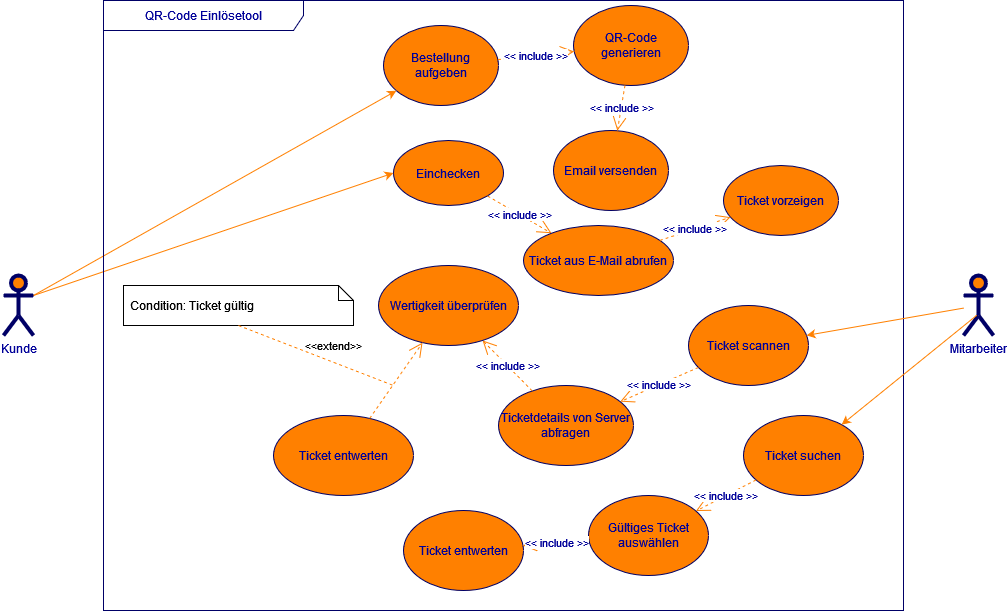

The diagram above was exported from draw.io. Its source (the exported page's mxGraphModel, read from the mxfile embedded in the PNG):
<mxGraphModel dx="2284" dy="782" grid="1" gridSize="10" guides="1" tooltips="1" connect="1" arrows="1" fold="1" page="1" pageScale="1" pageWidth="850" pageHeight="1100" math="0" shadow="0">
  <root>
    <mxCell id="0" />
    <mxCell id="1" parent="0" />
    <mxCell id="c1cb8d76720eaeb-1" value="Bestellung aufgeben" style="ellipse;whiteSpace=wrap;html=1;fillColor=#FF8000;strokeColor=#000066;fontColor=#000099;" parent="1" vertex="1">
      <mxGeometry x="220" y="70" width="115" height="80" as="geometry" />
    </mxCell>
    <mxCell id="c1cb8d76720eaeb-2" value="Einchecken" style="ellipse;whiteSpace=wrap;html=1;fillColor=#FF8000;strokeColor=#000066;fontColor=#000099;" parent="1" vertex="1">
      <mxGeometry x="230" y="185" width="110" height="65" as="geometry" />
    </mxCell>
    <mxCell id="c1cb8d76720eaeb-5" value="QR-Code generieren" style="ellipse;whiteSpace=wrap;html=1;fillColor=#FF8000;strokeColor=#000066;fontColor=#000099;" parent="1" vertex="1">
      <mxGeometry x="410" y="50" width="115" height="80" as="geometry" />
    </mxCell>
    <mxCell id="c1cb8d76720eaeb-10" style="html=1;exitX=1;exitY=0.3333333333333333;exitPerimeter=0;jettySize=auto;orthogonalLoop=1;fillColor=#f8cecc;strokeColor=#FF8000;curved=1;fontColor=#000099;" parent="1" source="c1cb8d76720eaeb-15" target="c1cb8d76720eaeb-1" edge="1">
      <mxGeometry relative="1" as="geometry" />
    </mxCell>
    <mxCell id="c1cb8d76720eaeb-11" style="html=1;exitX=1;exitY=0.3333333333333333;exitPerimeter=0;entryX=0;entryY=0.5;jettySize=auto;orthogonalLoop=1;curved=1;fontColor=#000099;strokeColor=#FF8000;" parent="1" source="c1cb8d76720eaeb-15" target="c1cb8d76720eaeb-2" edge="1">
      <mxGeometry relative="1" as="geometry" />
    </mxCell>
    <mxCell id="c1cb8d76720eaeb-15" value="Kunde" style="shape=umlActor;verticalLabelPosition=bottom;labelBackgroundColor=#ffffff;verticalAlign=top;html=1;strokeWidth=4;fillColor=#FF8000;strokeColor=#000066;fontColor=#000099;" parent="1" vertex="1">
      <mxGeometry x="-160" y="320" width="30" height="60" as="geometry" />
    </mxCell>
    <mxCell id="c1cb8d76720eaeb-20" value="Mitarbeiter" style="shape=umlActor;verticalLabelPosition=bottom;labelBackgroundColor=#ffffff;verticalAlign=top;html=1;strokeWidth=4;fillColor=#FF8000;strokeColor=#000066;fontColor=#000099;" parent="1" vertex="1">
      <mxGeometry x="800" y="320" width="30" height="60" as="geometry" />
    </mxCell>
    <mxCell id="c1cb8d76720eaeb-22" value="QR-Code Einlösetool" style="shape=umlFrame;whiteSpace=wrap;html=1;strokeWidth=1;fillColor=none;width=200;height=30;fontColor=#000099;strokeColor=#000066;" parent="1" vertex="1">
      <mxGeometry x="-60" y="45" width="800" height="610" as="geometry" />
    </mxCell>
    <mxCell id="c1cb8d76720eaeb-28" value="&amp;lt;&amp;lt; include &amp;gt;&amp;gt;" style="endArrow=open;endSize=12;dashed=1;html=1;fontColor=#000099;strokeColor=#FF8000;" parent="1" source="c1cb8d76720eaeb-1" target="c1cb8d76720eaeb-5" edge="1">
      <mxGeometry width="160" relative="1" as="geometry">
        <mxPoint x="375" y="215" as="sourcePoint" />
        <mxPoint x="495" y="135" as="targetPoint" />
      </mxGeometry>
    </mxCell>
    <mxCell id="UR34ucwvQKfgAlUMdSbB-2" value="Email versenden" style="ellipse;whiteSpace=wrap;html=1;fillColor=#FF8000;strokeColor=#000066;fontColor=#000099;" vertex="1" parent="1">
      <mxGeometry x="390" y="175" width="115" height="80" as="geometry" />
    </mxCell>
    <mxCell id="UR34ucwvQKfgAlUMdSbB-3" value="&amp;lt;&amp;lt; include &amp;gt;&amp;gt;" style="endArrow=open;endSize=12;dashed=1;html=1;fontColor=#000099;strokeColor=#FF8000;" edge="1" parent="1" target="UR34ucwvQKfgAlUMdSbB-2" source="c1cb8d76720eaeb-5">
      <mxGeometry width="160" relative="1" as="geometry">
        <mxPoint x="535" y="105" as="sourcePoint" />
        <mxPoint x="667" y="125" as="targetPoint" />
      </mxGeometry>
    </mxCell>
    <mxCell id="UR34ucwvQKfgAlUMdSbB-4" value="Ticket scannen" style="ellipse;whiteSpace=wrap;html=1;fillColor=#FF8000;strokeColor=#000066;fontColor=#000099;" vertex="1" parent="1">
      <mxGeometry x="525" y="350" width="120" height="80" as="geometry" />
    </mxCell>
    <mxCell id="UR34ucwvQKfgAlUMdSbB-6" style="edgeStyle=none;curved=1;html=1;jettySize=auto;orthogonalLoop=1;strokeColor=#FF8000;fontColor=#000099;" edge="1" parent="1" source="c1cb8d76720eaeb-20" target="UR34ucwvQKfgAlUMdSbB-4">
      <mxGeometry relative="1" as="geometry">
        <mxPoint x="640" y="370" as="sourcePoint" />
        <mxPoint x="725" y="450" as="targetPoint" />
      </mxGeometry>
    </mxCell>
    <mxCell id="UR34ucwvQKfgAlUMdSbB-7" value="&amp;lt;&amp;lt; include &amp;gt;&amp;gt;" style="endArrow=open;endSize=12;dashed=1;html=1;fontColor=#000099;strokeColor=#FF8000;" edge="1" parent="1" source="c1cb8d76720eaeb-2" target="UR34ucwvQKfgAlUMdSbB-8">
      <mxGeometry width="160" relative="1" as="geometry">
        <mxPoint x="365" y="234.5" as="sourcePoint" />
        <mxPoint x="400" y="270" as="targetPoint" />
      </mxGeometry>
    </mxCell>
    <mxCell id="UR34ucwvQKfgAlUMdSbB-8" value="Ticket aus E-Mail abrufen" style="ellipse;whiteSpace=wrap;html=1;fillColor=#FF8000;strokeColor=#000066;fontColor=#000099;" vertex="1" parent="1">
      <mxGeometry x="360" y="270" width="150" height="70" as="geometry" />
    </mxCell>
    <mxCell id="UR34ucwvQKfgAlUMdSbB-9" value="&amp;lt;&amp;lt; include &amp;gt;&amp;gt;" style="endArrow=open;endSize=12;dashed=1;html=1;fontColor=#000099;strokeColor=#FF8000;" edge="1" parent="1" source="UR34ucwvQKfgAlUMdSbB-4" target="UR34ucwvQKfgAlUMdSbB-10">
      <mxGeometry width="160" relative="1" as="geometry">
        <mxPoint x="490" y="294" as="sourcePoint" />
        <mxPoint x="470" y="500" as="targetPoint" />
      </mxGeometry>
    </mxCell>
    <mxCell id="UR34ucwvQKfgAlUMdSbB-10" value="Ticketdetails von Server abfragen" style="ellipse;whiteSpace=wrap;html=1;fillColor=#FF8000;strokeColor=#000066;fontColor=#000099;" vertex="1" parent="1">
      <mxGeometry x="335" y="430" width="135" height="80" as="geometry" />
    </mxCell>
    <mxCell id="UR34ucwvQKfgAlUMdSbB-12" value="&amp;lt;&amp;lt; include &amp;gt;&amp;gt;" style="endArrow=open;endSize=12;dashed=1;html=1;fontColor=#000099;strokeColor=#FF8000;" edge="1" parent="1" target="UR34ucwvQKfgAlUMdSbB-13" source="UR34ucwvQKfgAlUMdSbB-10">
      <mxGeometry width="160" relative="1" as="geometry">
        <mxPoint x="364.13466478967666" y="515.4083079674529" as="sourcePoint" />
        <mxPoint x="310" y="440" as="targetPoint" />
      </mxGeometry>
    </mxCell>
    <mxCell id="UR34ucwvQKfgAlUMdSbB-13" value="Wertigkeit überprüfen" style="ellipse;whiteSpace=wrap;html=1;fillColor=#FF8000;strokeColor=#000066;fontColor=#000099;" vertex="1" parent="1">
      <mxGeometry x="215" y="310" width="140" height="80" as="geometry" />
    </mxCell>
    <mxCell id="UR34ucwvQKfgAlUMdSbB-15" value="Ticket entwerten" style="ellipse;whiteSpace=wrap;html=1;fillColor=#FF8000;strokeColor=#000066;fontColor=#000099;" vertex="1" parent="1">
      <mxGeometry x="110" y="460" width="140" height="80" as="geometry" />
    </mxCell>
    <mxCell id="UR34ucwvQKfgAlUMdSbB-16" value="Condition: Ticket gültig" style="shape=note;size=15;spacingLeft=5;align=left;whiteSpace=wrap;" vertex="1" parent="1">
      <mxGeometry x="-40" y="330" width="230" height="40" as="geometry" />
    </mxCell>
    <mxCell id="UR34ucwvQKfgAlUMdSbB-17" value="&amp;lt;&amp;lt;extend&amp;gt;&amp;gt;" style="align=right;html=1;verticalAlign=bottom;rounded=0;labelBackgroundColor=none;endArrow=open;endSize=12;dashed=1;strokeColor=#FF8000;" edge="1" parent="1" source="UR34ucwvQKfgAlUMdSbB-15" target="UR34ucwvQKfgAlUMdSbB-13">
      <mxGeometry x="0.0408" y="41" relative="1" as="geometry">
        <mxPoint x="80" y="420" as="targetPoint" />
        <mxPoint x="240" y="420" as="sourcePoint" />
        <mxPoint as="offset" />
      </mxGeometry>
    </mxCell>
    <mxCell id="UR34ucwvQKfgAlUMdSbB-18" value="" style="edgeStyle=none;html=1;endArrow=none;rounded=0;labelBackgroundColor=none;dashed=1;exitX=0.5;exitY=1;strokeColor=#FF8000;" edge="1" source="UR34ucwvQKfgAlUMdSbB-16" parent="1">
      <mxGeometry relative="1" as="geometry">
        <mxPoint x="230" y="430" as="targetPoint" />
      </mxGeometry>
    </mxCell>
    <mxCell id="UR34ucwvQKfgAlUMdSbB-20" value="Ticket vorzeigen" style="ellipse;whiteSpace=wrap;html=1;fillColor=#FF8000;strokeColor=#000066;fontColor=#000099;" vertex="1" parent="1">
      <mxGeometry x="560" y="210" width="115" height="70" as="geometry" />
    </mxCell>
    <mxCell id="UR34ucwvQKfgAlUMdSbB-21" value="&amp;lt;&amp;lt; include &amp;gt;&amp;gt;" style="endArrow=open;endSize=12;dashed=1;html=1;fontColor=#000099;strokeColor=#FF8000;" edge="1" parent="1" source="UR34ucwvQKfgAlUMdSbB-8" target="UR34ucwvQKfgAlUMdSbB-20">
      <mxGeometry width="160" relative="1" as="geometry">
        <mxPoint x="525" y="311" as="sourcePoint" />
        <mxPoint x="589" y="349" as="targetPoint" />
      </mxGeometry>
    </mxCell>
    <mxCell id="UR34ucwvQKfgAlUMdSbB-22" value="Ticket suchen" style="ellipse;whiteSpace=wrap;html=1;fillColor=#FF8000;strokeColor=#000066;fontColor=#000099;" vertex="1" parent="1">
      <mxGeometry x="580" y="460" width="120" height="80" as="geometry" />
    </mxCell>
    <mxCell id="UR34ucwvQKfgAlUMdSbB-23" style="edgeStyle=none;curved=1;html=1;jettySize=auto;orthogonalLoop=1;strokeColor=#FF8000;fontColor=#000099;exitX=0.433;exitY=0.667;exitDx=0;exitDy=0;exitPerimeter=0;" edge="1" parent="1" source="c1cb8d76720eaeb-20" target="UR34ucwvQKfgAlUMdSbB-22">
      <mxGeometry relative="1" as="geometry">
        <mxPoint x="730" y="355" as="sourcePoint" />
        <mxPoint x="638" y="447" as="targetPoint" />
      </mxGeometry>
    </mxCell>
    <mxCell id="UR34ucwvQKfgAlUMdSbB-25" value="Gültiges Ticket auswählen" style="ellipse;whiteSpace=wrap;html=1;fillColor=#FF8000;strokeColor=#000066;fontColor=#000099;" vertex="1" parent="1">
      <mxGeometry x="425" y="540" width="120" height="80" as="geometry" />
    </mxCell>
    <mxCell id="UR34ucwvQKfgAlUMdSbB-26" value="&amp;lt;&amp;lt; include &amp;gt;&amp;gt;" style="endArrow=open;endSize=12;dashed=1;html=1;fontColor=#000099;strokeColor=#FF8000;" edge="1" parent="1" source="UR34ucwvQKfgAlUMdSbB-22" target="UR34ucwvQKfgAlUMdSbB-25">
      <mxGeometry width="160" relative="1" as="geometry">
        <mxPoint x="506.5" y="570" as="sourcePoint" />
        <mxPoint x="428.5" y="604" as="targetPoint" />
      </mxGeometry>
    </mxCell>
    <mxCell id="UR34ucwvQKfgAlUMdSbB-27" value="Ticket entwerten" style="ellipse;whiteSpace=wrap;html=1;fillColor=#FF8000;strokeColor=#000066;fontColor=#000099;" vertex="1" parent="1">
      <mxGeometry x="240" y="555" width="120" height="80" as="geometry" />
    </mxCell>
    <mxCell id="UR34ucwvQKfgAlUMdSbB-28" value="&amp;lt;&amp;lt; include &amp;gt;&amp;gt;" style="endArrow=open;endSize=12;dashed=1;html=1;fontColor=#000099;strokeColor=#FF8000;" edge="1" parent="1" source="UR34ucwvQKfgAlUMdSbB-25" target="UR34ucwvQKfgAlUMdSbB-27">
      <mxGeometry width="160" relative="1" as="geometry">
        <mxPoint x="374" y="598" as="sourcePoint" />
        <mxPoint x="310" y="630" as="targetPoint" />
      </mxGeometry>
    </mxCell>
  </root>
</mxGraphModel>